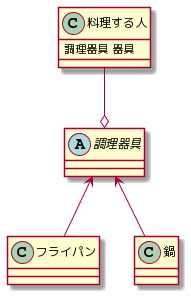

The diagram above was rendered by PlantUML. Its source (embedded in the PNG):
@startuml
class 料理する人 {
    調理器具 器具
}

abstract class 調理器具 {
      
}

料理する人 --o 調理器具
調理器具 <-- フライパン
調理器具 <-- 鍋
@enduml